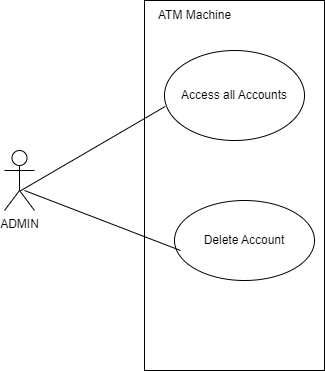

The diagram above was exported from draw.io. Its source (the exported page's mxGraphModel, read from the mxfile embedded in the PNG):
<mxGraphModel dx="794" dy="462" grid="1" gridSize="10" guides="1" tooltips="1" connect="1" arrows="1" fold="1" page="1" pageScale="1" pageWidth="850" pageHeight="1100" math="0" shadow="0">
  <root>
    <mxCell id="0" />
    <mxCell id="1" parent="0" />
    <mxCell id="CkLMBl5ibVZULDePXbXt-1" value="ADMIN" style="shape=umlActor;verticalLabelPosition=bottom;verticalAlign=top;html=1;outlineConnect=0;" vertex="1" parent="1">
      <mxGeometry x="140" y="230" width="30" height="60" as="geometry" />
    </mxCell>
    <mxCell id="CkLMBl5ibVZULDePXbXt-3" value="" style="rounded=0;whiteSpace=wrap;html=1;direction=south;" vertex="1" parent="1">
      <mxGeometry x="280" y="80" width="180" height="370" as="geometry" />
    </mxCell>
    <mxCell id="CkLMBl5ibVZULDePXbXt-4" value="Access all Accounts" style="ellipse;whiteSpace=wrap;html=1;" vertex="1" parent="1">
      <mxGeometry x="300" y="130" width="140" height="90" as="geometry" />
    </mxCell>
    <mxCell id="CkLMBl5ibVZULDePXbXt-5" value="Delete Account" style="ellipse;whiteSpace=wrap;html=1;" vertex="1" parent="1">
      <mxGeometry x="310" y="280" width="140" height="80" as="geometry" />
    </mxCell>
    <mxCell id="CkLMBl5ibVZULDePXbXt-11" value="" style="endArrow=none;html=1;rounded=0;entryX=0.005;entryY=0.622;entryDx=0;entryDy=0;entryPerimeter=0;exitX=0.511;exitY=0.678;exitDx=0;exitDy=0;exitPerimeter=0;" edge="1" parent="1" source="CkLMBl5ibVZULDePXbXt-1" target="CkLMBl5ibVZULDePXbXt-4">
      <mxGeometry width="50" height="50" relative="1" as="geometry">
        <mxPoint x="190" y="243" as="sourcePoint" />
        <mxPoint x="388" y="30" as="targetPoint" />
      </mxGeometry>
    </mxCell>
    <mxCell id="CkLMBl5ibVZULDePXbXt-12" value="" style="endArrow=none;html=1;rounded=0;entryX=0.043;entryY=0.625;entryDx=0;entryDy=0;entryPerimeter=0;" edge="1" parent="1" target="CkLMBl5ibVZULDePXbXt-5">
      <mxGeometry width="50" height="50" relative="1" as="geometry">
        <mxPoint x="160" y="270" as="sourcePoint" />
        <mxPoint x="388" y="-3" as="targetPoint" />
      </mxGeometry>
    </mxCell>
    <mxCell id="CkLMBl5ibVZULDePXbXt-13" value="ATM Machine" style="text;html=1;align=center;verticalAlign=middle;resizable=0;points=[];autosize=1;strokeColor=none;fillColor=none;" vertex="1" parent="1">
      <mxGeometry x="280" y="80" width="100" height="30" as="geometry" />
    </mxCell>
  </root>
</mxGraphModel>